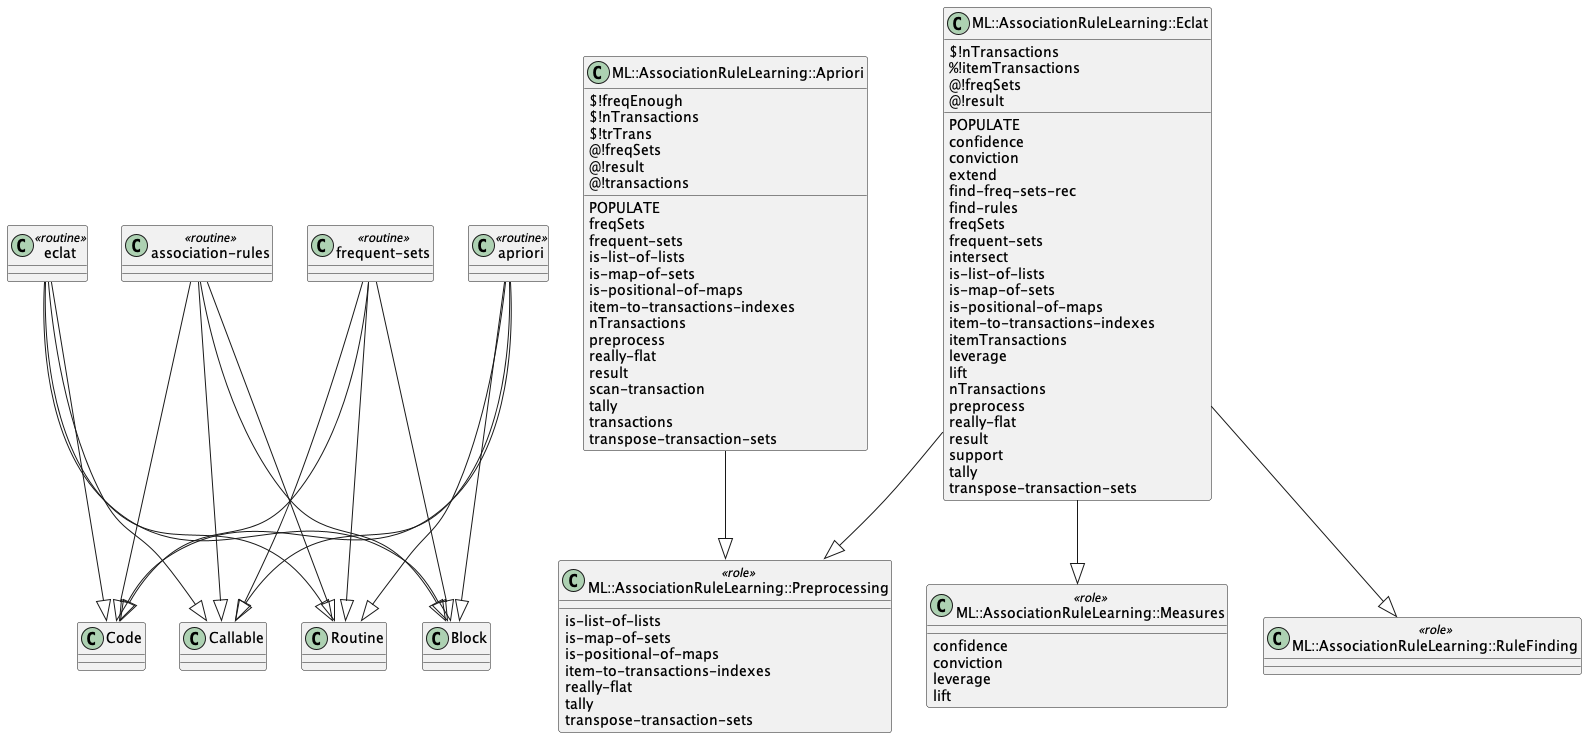

The diagram above was rendered by PlantUML. Its source (embedded in the PNG):
@startuml
class "frequent-sets" <<routine>> {
}
"frequent-sets" --|> Routine
"frequent-sets" --|> Block
"frequent-sets" --|> Code
"frequent-sets" --|> Callable


class ML::AssociationRuleLearning::Apriori  {
  {field} $!freqEnough
  {field} $!nTransactions
  {field} $!trTrans
  {field} @!freqSets
  {field} @!result
  {field} @!transactions
  {method} POPULATE
  {method} freqSets
  {method} frequent-sets
  {method} is-list-of-lists
  {method} is-map-of-sets
  {method} is-positional-of-maps
  {method} item-to-transactions-indexes
  {method} nTransactions
  {method} preprocess
  {method} really-flat
  {method} result
  {method} scan-transaction
  {method} tally
  {method} transactions
  {method} transpose-transaction-sets
}
ML::AssociationRuleLearning::Apriori --|> ML::AssociationRuleLearning::Preprocessing


class ML::AssociationRuleLearning::Eclat  {
  {field} $!nTransactions
  {field} %!itemTransactions
  {field} @!freqSets
  {field} @!result
  {method} POPULATE
  {method} confidence
  {method} conviction
  {method} extend
  {method} find-freq-sets-rec
  {method} find-rules
  {method} freqSets
  {method} frequent-sets
  {method} intersect
  {method} is-list-of-lists
  {method} is-map-of-sets
  {method} is-positional-of-maps
  {method} item-to-transactions-indexes
  {method} itemTransactions
  {method} leverage
  {method} lift
  {method} nTransactions
  {method} preprocess
  {method} really-flat
  {method} result
  {method} support
  {method} tally
  {method} transpose-transaction-sets
}
ML::AssociationRuleLearning::Eclat --|> ML::AssociationRuleLearning::Measures
ML::AssociationRuleLearning::Eclat --|> ML::AssociationRuleLearning::Preprocessing
ML::AssociationRuleLearning::Eclat --|> ML::AssociationRuleLearning::RuleFinding


class ML::AssociationRuleLearning::Measures <<role>> {
  {method} confidence
  {method} conviction
  {method} leverage
  {method} lift
}


class ML::AssociationRuleLearning::RuleFinding <<role>> {
}


class "apriori" <<routine>> {
}
"apriori" --|> Routine
"apriori" --|> Block
"apriori" --|> Code
"apriori" --|> Callable


class "eclat" <<routine>> {
}
"eclat" --|> Routine
"eclat" --|> Block
"eclat" --|> Code
"eclat" --|> Callable


class ML::AssociationRuleLearning::Preprocessing <<role>> {
  {method} is-list-of-lists
  {method} is-map-of-sets
  {method} is-positional-of-maps
  {method} item-to-transactions-indexes
  {method} really-flat
  {method} tally
  {method} transpose-transaction-sets
}


class "association-rules" <<routine>> {
}
"association-rules" --|> Routine
"association-rules" --|> Block
"association-rules" --|> Code
"association-rules" --|> Callable


@enduml